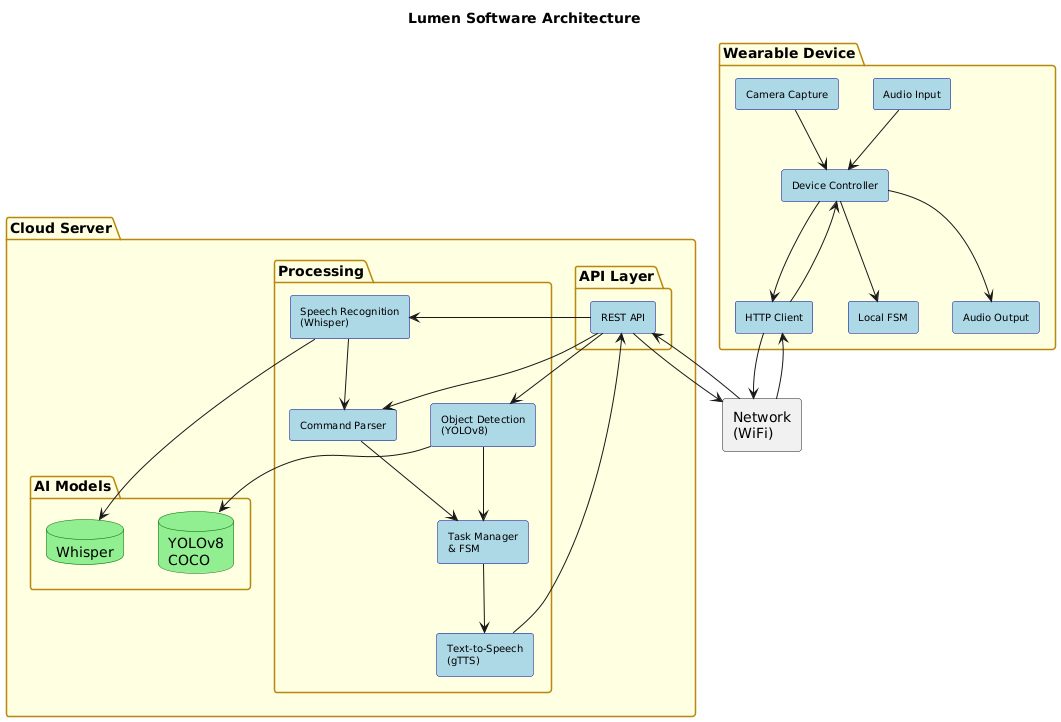

The diagram above was rendered by PlantUML. Its source (embedded in the PNG):
@startuml
skinparam componentStyle rectangle
skinparam backgroundColor white
skinparam component {
    BackgroundColor LightBlue
    BorderColor DarkBlue
    FontSize 10
}
skinparam package {
    BackgroundColor LightYellow
    BorderColor DarkGoldenRod
}
skinparam database {
    BackgroundColor LightGreen
    BorderColor DarkGreen
}

title Lumen Software Architecture

package "Cloud Server" {
    package "API Layer" {
        [REST API] as api
    }
    
    package "Processing" {
        [Speech Recognition\n(Whisper)] as stt
        [Object Detection\n(YOLOv8)] as yolo
        [Text-to-Speech\n(gTTS)] as tts
        [Task Manager\n& FSM] as taskfsm
        [Command Parser] as parser
    }
    
    package "AI Models" {
        database "YOLOv8\nCOCO" as model
        database "Whisper" as whispermodel
    }
}

rectangle "Network\n(WiFi)" as network

package "Wearable Device" {
    [Camera Capture] as cam
    [Audio Input] as mic
    [Audio Output] as spk
    [Device Controller] as controller
    [HTTP Client] as httpclient
    [Local FSM] as localfsm
}

' Device connections
cam --> controller
mic --> controller
controller --> localfsm
controller --> httpclient
httpclient --> network

' Network to cloud
network --> api

' API to Processing
api --> stt
api --> yolo
api --> parser

' Processing connections
stt --> whispermodel
stt --> parser
parser --> taskfsm
yolo --> model
yolo --> taskfsm
taskfsm --> tts
tts --> api

' Response back
api --> network
network --> httpclient
httpclient --> controller
controller --> spk
@enduml